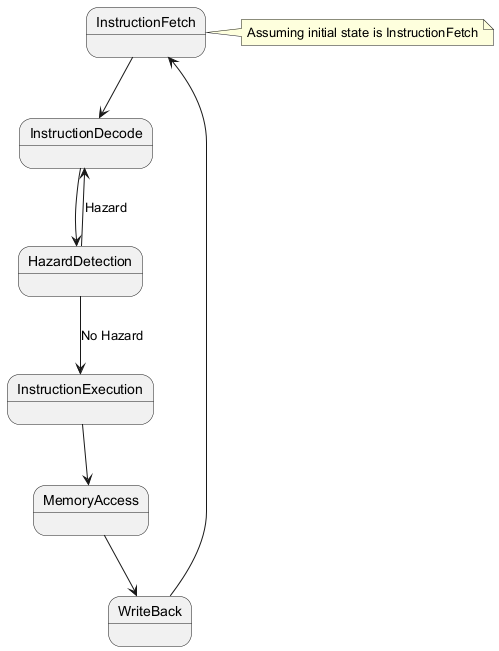

The diagram above was rendered by PlantUML. Its source (embedded in the PNG):
@startuml
state InstructionFetch
state InstructionDecode
state HazardDetection
state InstructionExecution
state MemoryAccess
state WriteBack
InstructionFetch --> InstructionDecode
InstructionDecode --> HazardDetection
HazardDetection --> InstructionExecution : No Hazard
HazardDetection --> InstructionDecode : Hazard
InstructionExecution --> MemoryAccess
MemoryAccess --> WriteBack
WriteBack --> InstructionFetch
note right of InstructionFetch: Assuming initial state is InstructionFetch
@enduml